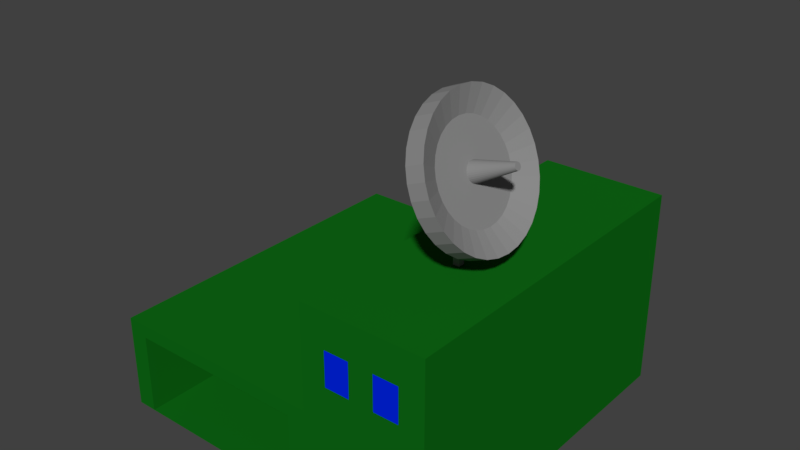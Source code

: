# Source: Base.blend  (saved by Blender 2.77.0; exported with 4.5.12 LTS)
import bpy
from mathutils import Matrix  # noqa: F401  (used for matrix-valued properties, if any)

bpy.ops.wm.read_factory_settings(use_empty=True)
scene = bpy.context.scene
scene.name = 'Scene'

# ---- collections
col_collection_1 = bpy.data.collections.new('Collection 1'); scene.collection.children.link(col_collection_1)

# ---- materials (node trees are filled in below, after node groups)
mat_satellite = bpy.data.materials.new('Satellite')
mat_satellite.alpha_threshold = 0.0
mat_satellite.use_transparent_shadow = False
mat_satellite.diffuse_color = (0.2668, 0.2668, 0.2668, 1.0)
mat_satellite.roughness = 0.5
mat_base_001 = bpy.data.materials.new('Base.001')
mat_base_001.alpha_threshold = 0.0
mat_base_001.use_transparent_shadow = False
mat_base_001.diffuse_color = (0.00502, 0.1473, 0.008018, 1.0)
mat_base_001.roughness = 0.5
mat_base = bpy.data.materials.new('Base')
mat_base.alpha_threshold = 0.0
mat_base.use_transparent_shadow = False
mat_base.diffuse_color = (0.0, 0.01829, 0.8, 1.0)
mat_base.roughness = 0.5

# ---- material node trees

# ---- world
world_world = bpy.data.worlds.new('World'); scene.world = world_world
world_world.color = (0.05088, 0.05088, 0.05088)
world_world.use_sun_shadow = False
world_world.sun_shadow_jitter_overblur = 0.0
world_world.cycles.sampling_method = 'MANUAL'

# ---- meshes
me_cube_001 = bpy.data.meshes.new('Cube.001')
me_cube_001.from_pydata([(-1.0, -1.0, -1.0), (-1.0, -1.0, 1.0), (-1.0, 1.0, -1.0), (-1.0, 1.0, 1.0), (1.0, -1.0, -1.0), (1.0, -1.0, 1.0), (1.0, 1.0, -1.0), (1.0, 1.0, 1.0)], [], [(1, 3, 2, 0), (3, 7, 6, 2), (7, 5, 4, 6), (5, 1, 0, 4), (0, 2, 6, 4), (5, 7, 3, 1)])
me_cube_001.materials.append(mat_satellite)
me_cube_001.use_remesh_preserve_volume = False
me_cube_001.use_remesh_preserve_attributes = False
me_cube_001.use_mirror_vertex_groups = False
me_cube_001.update()
me_cylinder = bpy.data.meshes.new('Cylinder')
me_cylinder.from_pydata([(0.0, 1.0, -1.0), (0.0, 1.0, 1.0), (0.1951, 0.9808, -1.0), (0.1951, 0.9808, 1.0), (0.3827, 0.9239, -1.0), (0.3827, 0.9239, 1.0), (0.5556, 0.8315, -1.0), (0.5556, 0.8315, 1.0), (0.7071, 0.7071, -1.0), (0.7071, 0.7071, 1.0), (0.8315, 0.5556, -1.0), (0.8315, 0.5556, 1.0), (0.9239, 0.3827, -1.0), (0.9239, 0.3827, 1.0), (0.9808, 0.1951, -1.0), (0.9808, 0.1951, 1.0), (1.0, 7.55e-08, -1.0), (1.0, 7.55e-08, 1.0), (0.9808, -0.1951, -1.0), (0.9808, -0.1951, 1.0), (0.9239, -0.3827, -1.0), (0.9239, -0.3827, 1.0), (0.8315, -0.5556, -1.0), (0.8315, -0.5556, 1.0), (0.7071, -0.7071, -1.0), (0.7071, -0.7071, 1.0), (0.5556, -0.8315, -1.0), (0.5556, -0.8315, 1.0), (0.3827, -0.9239, -1.0), (0.3827, -0.9239, 1.0), (0.1951, -0.9808, -1.0), (0.1951, -0.9808, 1.0), (-3.258e-07, -1.0, -1.0), (-3.258e-07, -1.0, 1.0), (-0.1951, -0.9808, -1.0), (-0.1951, -0.9808, 1.0), (-0.3827, -0.9239, -1.0), (-0.3827, -0.9239, 1.0), (-0.5556, -0.8315, -1.0), (-0.5556, -0.8315, 1.0), (-0.7071, -0.7071, -1.0), (-0.7071, -0.7071, 1.0), (-0.8315, -0.5556, -1.0), (-0.8315, -0.5556, 1.0), (-0.9239, -0.3827, -1.0), (-0.9239, -0.3827, 1.0), (-0.9808, -0.1951, -1.0), (-0.9808, -0.1951, 1.0), (-1.0, 9.656e-07, -1.0), (-1.0, 9.656e-07, 1.0), (-0.9808, 0.1951, -1.0), (-0.9808, 0.1951, 1.0), (-0.9239, 0.3827, -1.0), (-0.9239, 0.3827, 1.0), (-0.8315, 0.5556, -1.0), (-0.8315, 0.5556, 1.0), (-0.7071, 0.7071, -1.0), (-0.7071, 0.7071, 1.0), (-0.5556, 0.8315, -1.0), (-0.5556, 0.8315, 1.0), (-0.3827, 0.9239, -1.0), (-0.3827, 0.9239, 1.0), (-0.1951, 0.9808, -1.0), (-0.1951, 0.9808, 1.0), (0.1293, 0.6498, -0.1262), (2.872e-08, 0.6625, -0.1262), (0.2535, 0.6121, -0.1262), (0.3681, 0.5509, -0.1262), (0.4685, 0.4685, -0.1262), (0.5509, 0.3681, -0.1262), (0.6121, 0.2535, -0.1262), (0.6498, 0.1293, -0.1262), (0.6625, 1.462e-07, -0.1262), (0.6498, -0.1293, -0.1262), (0.6121, -0.2535, -0.1262), (0.5509, -0.3681, -0.1262), (0.4685, -0.4685, -0.1262), (0.3681, -0.5509, -0.1262), (0.2535, -0.6121, -0.1262), (0.1293, -0.6498, -0.1262), (-1.872e-07, -0.6625, -0.1262), (-0.1293, -0.6498, -0.1262), (-0.2535, -0.6121, -0.1262), (-0.3681, -0.5509, -0.1262), (-0.4685, -0.4685, -0.1262), (-0.5509, -0.3681, -0.1262), (-0.6121, -0.2535, -0.1262), (-0.6498, -0.1293, -0.1262), (-0.6625, 7.359e-07, -0.1262), (-0.6498, 0.1293, -0.1262), (-0.6121, 0.2535, -0.1262), (-0.5509, 0.3681, -0.1262), (-0.4685, 0.4685, -0.1262), (-0.3681, 0.5509, -0.1262), (-0.2535, 0.6121, -0.1262), (-0.1293, 0.6498, -0.1262), (0.02748, 0.1382, -0.1262), (9.74e-08, 0.1409, -0.1262), (0.05391, 0.1302, -0.1262), (0.07827, 0.1171, -0.1262), (0.09962, 0.09962, -0.1262), (0.1171, 0.07827, -0.1262), (0.1302, 0.05391, -0.1262), (0.1382, 0.02748, -0.1262), (0.1409, 2.775e-07, -0.1262), (0.1382, -0.02748, -0.1262), (0.1302, -0.05391, -0.1262), (0.1171, -0.07827, -0.1262), (0.09962, -0.09962, -0.1262), (0.07827, -0.1171, -0.1262), (0.05391, -0.1302, -0.1262), (0.02748, -0.1382, -0.1262), (5.15e-08, -0.1409, -0.1262), (-0.02748, -0.1382, -0.1262), (-0.05391, -0.1302, -0.1262), (-0.07827, -0.1171, -0.1262), (-0.09962, -0.09962, -0.1262), (-0.1171, -0.07827, -0.1262), (-0.1302, -0.05391, -0.1262), (-0.1382, -0.02748, -0.1262), (-0.1409, 4.029e-07, -0.1262), (-0.1382, 0.02748, -0.1262), (-0.1302, 0.05391, -0.1262), (-0.1171, 0.07827, -0.1262), (-0.09962, 0.09962, -0.1262), (-0.07827, 0.1171, -0.1262), (-0.05391, 0.1302, -0.1262), (-0.02748, 0.1382, -0.1262), (0.009872, 0.04963, 4.502), (1.581e-07, 0.0506, 4.502), (0.01936, 0.04675, 4.502), (0.02811, 0.04207, 4.502), (0.03578, 0.03578, 4.502), (0.04207, 0.02811, 4.502), (0.04675, 0.01936, 4.502), (0.04963, 0.009872, 4.502), (0.0506, 3.008e-07, 4.502), (0.04963, -0.009871, 4.502), (0.04675, -0.01936, 4.502), (0.04207, -0.02811, 4.502), (0.03578, -0.03578, 4.502), (0.02811, -0.04207, 4.502), (0.01936, -0.04675, 4.502), (0.009872, -0.04963, 4.502), (1.416e-07, -0.0506, 4.502), (-0.009872, -0.04963, 4.502), (-0.01936, -0.04675, 4.502), (-0.02811, -0.04207, 4.502), (-0.03578, -0.03578, 4.502), (-0.04207, -0.02811, 4.502), (-0.04675, -0.01936, 4.502), (-0.04963, -0.009871, 4.502), (-0.0506, 3.458e-07, 4.502), (-0.04963, 0.009872, 4.502), (-0.04675, 0.01936, 4.502), (-0.04207, 0.02811, 4.502), (-0.03578, 0.03578, 4.502), (-0.02811, 0.04207, 4.502), (-0.01936, 0.04675, 4.502), (-0.009872, 0.04963, 4.502)], [], [(0, 1, 3, 2), (2, 3, 5, 4), (4, 5, 7, 6), (6, 7, 9, 8), (8, 9, 11, 10), (10, 11, 13, 12), (12, 13, 15, 14), (14, 15, 17, 16), (16, 17, 19, 18), (18, 19, 21, 20), (20, 21, 23, 22), (22, 23, 25, 24), (24, 25, 27, 26), (26, 27, 29, 28), (28, 29, 31, 30), (30, 31, 33, 32), (32, 33, 35, 34), (34, 35, 37, 36), (36, 37, 39, 38), (38, 39, 41, 40), (40, 41, 43, 42), (42, 43, 45, 44), (44, 45, 47, 46), (46, 47, 49, 48), (48, 49, 51, 50), (50, 51, 53, 52), (52, 53, 55, 54), (54, 55, 57, 56), (56, 57, 59, 58), (58, 59, 61, 60), (5, 3, 64, 66), (60, 61, 63, 62), (62, 63, 1, 0), (0, 2, 4, 6, 8, 10, 12, 14, 16, 18, 20, 22, 24, 26, 28, 30, 32, 34, 36, 38, 40, 42, 44, 46, 48, 50, 52, 54, 56, 58, 60, 62), (68, 67, 99, 100), (23, 21, 74, 75), (41, 39, 83, 84), (59, 57, 92, 93), (15, 13, 70, 71), (33, 31, 79, 80), (51, 49, 88, 89), (7, 5, 66, 67), (25, 23, 75, 76), (43, 41, 84, 85), (61, 59, 93, 94), (17, 15, 71, 72), (35, 33, 80, 81), (53, 51, 89, 90), (9, 7, 67, 68), (27, 25, 76, 77), (45, 43, 85, 86), (63, 61, 94, 95), (19, 17, 72, 73), (37, 35, 81, 82), (55, 53, 90, 91), (11, 9, 68, 69), (29, 27, 77, 78), (47, 45, 86, 87), (3, 1, 65, 64), (1, 63, 95, 65), (21, 19, 73, 74), (39, 37, 82, 83), (57, 55, 91, 92), (13, 11, 69, 70), (31, 29, 78, 79), (49, 47, 87, 88), (103, 102, 134, 135), (95, 94, 126, 127), (82, 81, 113, 114), (69, 68, 100, 101), (65, 95, 127, 97), (83, 82, 114, 115), (70, 69, 101, 102), (84, 83, 115, 116), (71, 70, 102, 103), (85, 84, 116, 117), (72, 71, 103, 104), (86, 85, 117, 118), (73, 72, 104, 105), (87, 86, 118, 119), (74, 73, 105, 106), (88, 87, 119, 120), (75, 74, 106, 107), (89, 88, 120, 121), (76, 75, 107, 108), (90, 89, 121, 122), (77, 76, 108, 109), (91, 90, 122, 123), (78, 77, 109, 110), (64, 65, 97, 96), (92, 91, 123, 124), (79, 78, 110, 111), (66, 64, 96, 98), (93, 92, 124, 125), (80, 79, 111, 112), (67, 66, 98, 99), (94, 93, 125, 126), (81, 80, 112, 113), (128, 129, 159, 158, 157, 156, 155, 154, 153, 152, 151, 150, 149, 148, 147, 146, 145, 144, 143, 142, 141, 140, 139, 138, 137, 136, 135, 134, 133, 132, 131, 130), (117, 116, 148, 149), (104, 103, 135, 136), (118, 117, 149, 150), (105, 104, 136, 137), (119, 118, 150, 151), (106, 105, 137, 138), (120, 119, 151, 152), (107, 106, 138, 139), (121, 120, 152, 153), (108, 107, 139, 140), (122, 121, 153, 154), (109, 108, 140, 141), (123, 122, 154, 155), (110, 109, 141, 142), (96, 97, 129, 128), (124, 123, 155, 156), (111, 110, 142, 143), (98, 96, 128, 130), (125, 124, 156, 157), (112, 111, 143, 144), (99, 98, 130, 131), (126, 125, 157, 158), (113, 112, 144, 145), (100, 99, 131, 132), (127, 126, 158, 159), (114, 113, 145, 146), (101, 100, 132, 133), (97, 127, 159, 129), (115, 114, 146, 147), (102, 101, 133, 134), (116, 115, 147, 148)])
me_cylinder.materials.append(mat_satellite)
me_cylinder.use_remesh_preserve_volume = False
me_cylinder.use_remesh_preserve_attributes = False
me_cylinder.use_mirror_vertex_groups = False
me_cylinder.update()
me_cube = bpy.data.meshes.new('Cube')
me_cube.from_pydata([(-1.0, -1.0, -1.0), (-1.0, -1.0, 1.0), (-1.0, 1.0, -1.0), (-1.0, 1.0, 1.0), (1.0, -1.0, -1.0), (1.0, -1.0, 1.0), (1.0, 1.0, -1.0), (1.0, 1.0, 1.0), (0.2842, 1.0, 1.0), (0.2842, 1.0, -1.0), (0.2842, -1.0, 1.0), (0.2842, -1.0, -1.0), (0.2842, 1.0, 3.197), (1.0, 1.0, 3.197), (1.0, -1.0, 3.197), (0.2842, -1.0, 3.197), (0.1718, 1.0, -1.0), (-0.8876, 1.0, -1.0), (0.1718, -1.0, 1.0), (-0.8876, -1.0, 1.0), (-0.8876, 1.0, 1.0), (0.1718, 1.0, 1.0), (-0.8876, -1.0, -1.0), (0.1718, -1.0, -1.0), (-1.0, -1.0, 0.7151), (-1.0, 1.0, 0.7151), (1.0, 1.0, 0.7151), (1.0, -1.0, 0.7151), (0.2842, -1.0, 0.7151), (0.2842, 1.0, 0.7151), (-0.8876, 1.0, 0.7151), (0.1718, 1.0, 0.7151), (0.1718, -1.0, 0.7151), (-0.8876, -1.0, 0.7151), (0.4274, 1.0, 1.0), (0.5705, 1.0, 1.0), (0.7137, 1.0, 1.0), (0.8568, 1.0, 1.0), (0.4274, -1.0, -1.0), (0.5705, -1.0, -1.0), (0.7137, -1.0, -1.0), (0.8568, -1.0, -1.0), (0.8568, 1.0, -1.0), (0.7137, 1.0, -1.0), (0.5705, 1.0, -1.0), (0.4274, 1.0, -1.0), (0.8568, -1.0, 1.0), (0.7137, -1.0, 1.0), (0.5705, -1.0, 1.0), (0.4274, -1.0, 1.0), (0.4274, 1.0, 3.197), (0.5705, 1.0, 3.197), (0.7137, 1.0, 3.197), (0.8568, 1.0, 3.197), (0.8568, -1.0, 3.197), (0.7137, -1.0, 3.197), (0.5705, -1.0, 3.197), (0.4274, -1.0, 3.197), (0.4274, -1.0, 0.7151), (0.5705, -1.0, 0.7151), (0.7137, -1.0, 0.7151), (0.8568, -1.0, 0.7151), (0.8568, 1.0, 0.7151), (0.7137, 1.0, 0.7151), (0.5705, 1.0, 0.7151), (0.4274, 1.0, 0.7151), (1.0, -1.0, 1.732), (1.0, -1.0, 2.465), (0.2842, -1.0, 2.465), (0.2842, -1.0, 1.732), (0.2842, 1.0, 1.732), (0.2842, 1.0, 2.465), (1.0, 1.0, 2.465), (1.0, 1.0, 1.732), (0.8568, 1.0, 1.732), (0.8568, 1.0, 2.465), (0.7137, 1.0, 1.732), (0.7137, 1.0, 2.465), (0.5705, 1.0, 1.732), (0.5705, 1.0, 2.465), (0.4274, 1.0, 1.732), (0.4274, 1.0, 2.465), (0.4274, -1.0, 1.732), (0.4274, -1.0, 2.465), (0.5705, -1.0, 1.732), (0.5705, -1.0, 2.465), (0.7137, -1.0, 1.732), (0.7137, -1.0, 2.465), (0.8568, -1.0, 1.732), (0.8568, -1.0, 2.465)], [], [(24, 25, 2, 0), (62, 26, 6, 42), (26, 27, 4, 6), (33, 24, 0, 22), (41, 42, 6, 4), (19, 20, 3, 1), (89, 67, 14, 54), (23, 16, 9, 11), (58, 28, 11, 38), (31, 29, 9, 16), (57, 50, 12, 15), (81, 71, 12, 50), (67, 72, 13, 14), (71, 68, 15, 12), (25, 30, 17, 2), (30, 31, 16, 17), (0, 2, 17, 22), (22, 23, 16, 17), (10, 8, 21, 18), (18, 21, 20, 19), (28, 32, 23, 11), (20, 19, 33, 22, 17, 30), (18, 19, 33, 32), (10, 18, 32, 28), (20, 21, 31, 30), (3, 20, 30, 25), (21, 8, 29, 31), (49, 10, 28, 58), (19, 1, 24, 33), (7, 5, 27, 26), (37, 7, 26, 62), (1, 3, 25, 24), (21, 31, 16, 23, 32, 18), (8, 34, 65, 29), (34, 35, 64, 65), (35, 36, 63, 64), (36, 37, 62, 63), (5, 46, 61, 27), (46, 47, 60, 61), (47, 48, 59, 60), (48, 49, 58, 59), (72, 75, 53, 13), (75, 77, 52, 53), (77, 79, 51, 52), (79, 81, 50, 51), (14, 13, 53, 54), (54, 53, 52, 55), (55, 52, 51, 56), (56, 51, 50, 57), (27, 61, 41, 4), (61, 60, 40, 41), (60, 59, 39, 40), (59, 58, 38, 39), (68, 83, 57, 15), (83, 85, 56, 57), (85, 87, 55, 56), (87, 89, 54, 55), (11, 9, 45, 38), (38, 45, 44, 39), (39, 44, 43, 40), (40, 43, 42, 41), (29, 65, 45, 9), (65, 64, 44, 45), (64, 63, 43, 44), (63, 62, 42, 43), (47, 46, 88, 86), (86, 88, 89, 87), (48, 47, 86, 84), (84, 86, 87, 85), (49, 48, 84, 82), (82, 84, 85, 83), (10, 49, 82, 69), (69, 82, 83, 68), (35, 34, 80, 78), (78, 80, 81, 79), (36, 35, 78, 76), (76, 78, 79, 77), (37, 36, 76, 74), (74, 76, 77, 75), (7, 37, 74, 73), (73, 74, 75, 72), (8, 10, 69, 70), (70, 69, 68, 71), (5, 7, 73, 66), (66, 73, 72, 67), (34, 8, 70, 80), (80, 70, 71, 81), (46, 5, 66, 88), (88, 66, 67, 89)])
me_cube.polygons.foreach_set('material_index', [0, 0, 0, 0, 0, 0, 0, 0, 0, 0, 0, 0, 0, 0, 0, 0, 0, 0, 0, 0, 0, 0, 0, 0, 0, 0, 0, 0, 0, 0, 0, 0, 0, 0, 0, 0, 0, 0, 0, 0, 0, 0, 0, 0, 0, 0, 0, 0, 0, 0, 0, 0, 0, 0, 0, 0, 0, 0, 0, 0, 0, 0, 0, 0, 0, 0, 1, 0, 0, 0, 1, 0, 0, 0, 0, 0, 0, 0, 0, 0, 0, 0, 0, 0, 0, 0, 0, 0, 0])
me_cube.materials.append(mat_base_001)
me_cube.materials.append(mat_base)
me_cube.use_remesh_preserve_volume = False
me_cube.use_remesh_preserve_attributes = False
me_cube.use_mirror_vertex_groups = False
me_cube.update()

# ---- objects
ob_cube_001 = bpy.data.objects.new('Cube.001', me_cube_001)
ob_cylinder = bpy.data.objects.new('Cylinder', me_cylinder)
ob_cube = bpy.data.objects.new('Cube', me_cube)

# ---- transforms, parenting, visibility, modifiers, constraints
ob_cube_001.location = (6.965, -3.179, 15.36)
ob_cube_001.scale = (0.2072, 0.2072, 3.52)
ob_cube_001.lineart.crease_threshold = 0.0
ob_cylinder.location = (7.744, -2.992, 18.49)
ob_cylinder.rotation_euler = (0.0, 1.188, 0.0)
ob_cylinder.scale = (4.4, 4.4, 0.5876)
ob_cylinder.lineart.crease_threshold = 0.0
ob_cube.location = (0.0, 0.0, 3.323)
ob_cube.scale = (11.11, 11.11, 3.041)
ob_cube.lineart.crease_threshold = 0.0

# ---- collection membership
col_collection_1.objects.link(ob_cube_001)
col_collection_1.objects.link(ob_cylinder)
col_collection_1.objects.link(ob_cube)

# ---- scene / render settings (as saved in the file)
scene.frame_start = 0; scene.frame_end = 1; scene.frame_set(1)
scene.render.engine = 'BLENDER_EEVEE_NEXT'
scene.render.resolution_percentage = 50
scene.render.dither_intensity = 0.0
scene.cycles.use_denoising = False
scene.cycles.samples = 128
scene.cycles.sampling_pattern = 'TABULATED_SOBOL'
scene.cycles.light_sampling_threshold = 0.0
scene.cycles.use_adaptive_sampling = False
scene.cycles.use_light_tree = False
scene.cycles.blur_glossy = 0.0
scene.cycles.sample_clamp_indirect = 0.0
scene.view_settings.view_transform = 'Standard'
bpy.context.view_layer.update()

# ---- added for rendering (the .blend has no active camera and no usable light): camera, sun
cam_auto = bpy.data.cameras.new('AutoCamera')
cam_auto.lens = 50.0
cam_auto.sensor_width = 36.0
cam_auto.clip_end = 1000.0
ob_auto_camera = bpy.data.objects.new('AutoCamera', cam_auto)
scene.collection.objects.link(ob_auto_camera)
ob_auto_camera.location = (36.937, -43.8838, 41.1782)
ob_auto_camera.rotation_euler = (1.09748, -7.21219e-08, 0.694738)
scene.camera = ob_auto_camera
light_auto_sun = bpy.data.lights.new('AutoSun', 'SUN')
light_auto_sun.energy = 3.0
light_auto_sun.angle = 0.0523599
ob_auto_sun = bpy.data.objects.new('AutoSun', light_auto_sun)
scene.collection.objects.link(ob_auto_sun)
ob_auto_sun.rotation_euler = (0.872665, 0.174533, 0.523599)
bpy.context.view_layer.update()
